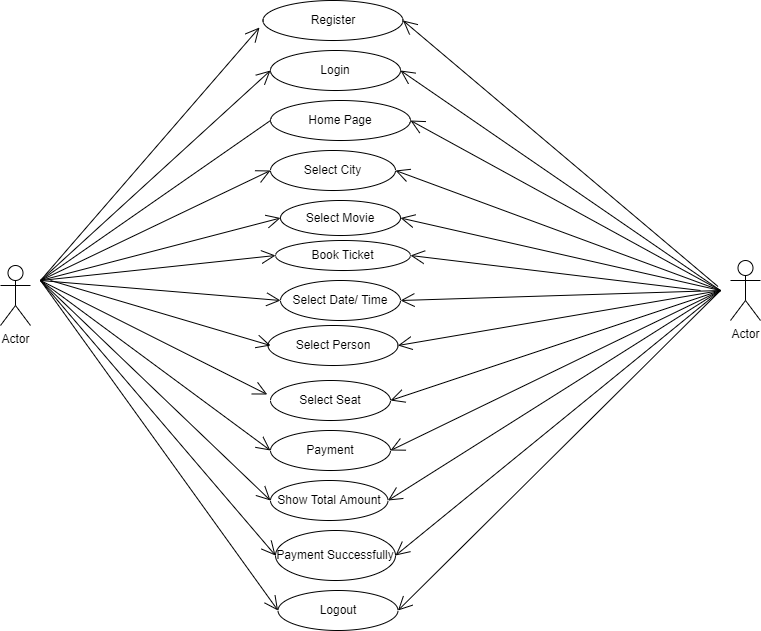

The diagram above was exported from draw.io. Its source (the exported page's mxGraphModel, read from the mxfile embedded in the PNG):
<mxGraphModel dx="868" dy="449" grid="1" gridSize="10" guides="1" tooltips="1" connect="1" arrows="1" fold="1" page="1" pageScale="1" pageWidth="850" pageHeight="1100" math="0" shadow="0">
  <root>
    <mxCell id="0" />
    <mxCell id="1" parent="0" />
    <mxCell id="pBILaQf0ofOY3wBoZYZ8-1" value="Actor" style="shape=umlActor;verticalLabelPosition=bottom;verticalAlign=top;html=1;" parent="1" vertex="1">
      <mxGeometry x="60" y="285" width="30" height="60" as="geometry" />
    </mxCell>
    <mxCell id="pBILaQf0ofOY3wBoZYZ8-4" value="Actor" style="shape=umlActor;verticalLabelPosition=bottom;verticalAlign=top;html=1;" parent="1" vertex="1">
      <mxGeometry x="790" y="280" width="30" height="60" as="geometry" />
    </mxCell>
    <mxCell id="YXGPg6gJ9nHCQK2MJEa9-2" value="Register" style="ellipse;whiteSpace=wrap;html=1;" parent="1" vertex="1">
      <mxGeometry x="322.5" y="20" width="140" height="40" as="geometry" />
    </mxCell>
    <mxCell id="YXGPg6gJ9nHCQK2MJEa9-3" value="Home Page" style="ellipse;whiteSpace=wrap;html=1;" parent="1" vertex="1">
      <mxGeometry x="330" y="120" width="140" height="40" as="geometry" />
    </mxCell>
    <mxCell id="YXGPg6gJ9nHCQK2MJEa9-4" value="Login" style="ellipse;whiteSpace=wrap;html=1;" parent="1" vertex="1">
      <mxGeometry x="330" y="70" width="130" height="40" as="geometry" />
    </mxCell>
    <mxCell id="YXGPg6gJ9nHCQK2MJEa9-5" value="Select Movie" style="ellipse;whiteSpace=wrap;html=1;" parent="1" vertex="1">
      <mxGeometry x="340" y="220" width="120" height="35" as="geometry" />
    </mxCell>
    <mxCell id="YXGPg6gJ9nHCQK2MJEa9-6" value="Select City" style="ellipse;whiteSpace=wrap;html=1;" parent="1" vertex="1">
      <mxGeometry x="330" y="170" width="125" height="40" as="geometry" />
    </mxCell>
    <mxCell id="YXGPg6gJ9nHCQK2MJEa9-7" value="Book Ticket" style="ellipse;whiteSpace=wrap;html=1;" parent="1" vertex="1">
      <mxGeometry x="335" y="260" width="135" height="30" as="geometry" />
    </mxCell>
    <mxCell id="YXGPg6gJ9nHCQK2MJEa9-9" value="Select Date/ Time" style="ellipse;whiteSpace=wrap;html=1;" parent="1" vertex="1">
      <mxGeometry x="340" y="300" width="120" height="40" as="geometry" />
    </mxCell>
    <mxCell id="YXGPg6gJ9nHCQK2MJEa9-10" value="Select Person" style="ellipse;whiteSpace=wrap;html=1;" parent="1" vertex="1">
      <mxGeometry x="327.5" y="345" width="130" height="40" as="geometry" />
    </mxCell>
    <mxCell id="YXGPg6gJ9nHCQK2MJEa9-11" value="Select Seat" style="ellipse;whiteSpace=wrap;html=1;" parent="1" vertex="1">
      <mxGeometry x="330" y="400" width="120" height="40" as="geometry" />
    </mxCell>
    <mxCell id="YXGPg6gJ9nHCQK2MJEa9-12" value="Payment" style="ellipse;whiteSpace=wrap;html=1;" parent="1" vertex="1">
      <mxGeometry x="330" y="450" width="120" height="40" as="geometry" />
    </mxCell>
    <mxCell id="YXGPg6gJ9nHCQK2MJEa9-15" value="Show Total Amount" style="ellipse;whiteSpace=wrap;html=1;" parent="1" vertex="1">
      <mxGeometry x="330" y="500" width="117.5" height="40" as="geometry" />
    </mxCell>
    <mxCell id="YXGPg6gJ9nHCQK2MJEa9-16" value="Payment Successfully" style="ellipse;whiteSpace=wrap;html=1;" parent="1" vertex="1">
      <mxGeometry x="335" y="550" width="120" height="50" as="geometry" />
    </mxCell>
    <mxCell id="YXGPg6gJ9nHCQK2MJEa9-17" value="Logout" style="ellipse;whiteSpace=wrap;html=1;" parent="1" vertex="1">
      <mxGeometry x="337.5" y="610" width="120" height="40" as="geometry" />
    </mxCell>
    <mxCell id="YXGPg6gJ9nHCQK2MJEa9-21" value="" style="endArrow=open;endFill=1;endSize=12;html=1;rounded=0;entryX=0;entryY=0.5;entryDx=0;entryDy=0;" parent="1" target="YXGPg6gJ9nHCQK2MJEa9-4" edge="1">
      <mxGeometry width="160" relative="1" as="geometry">
        <mxPoint x="100" y="300" as="sourcePoint" />
        <mxPoint x="260" y="330" as="targetPoint" />
      </mxGeometry>
    </mxCell>
    <mxCell id="YXGPg6gJ9nHCQK2MJEa9-23" value="" style="endArrow=open;endFill=1;endSize=12;html=1;rounded=0;entryX=0;entryY=0.5;entryDx=0;entryDy=0;" parent="1" target="YXGPg6gJ9nHCQK2MJEa9-9" edge="1">
      <mxGeometry width="160" relative="1" as="geometry">
        <mxPoint x="100" y="300" as="sourcePoint" />
        <mxPoint x="280" y="310" as="targetPoint" />
      </mxGeometry>
    </mxCell>
    <mxCell id="YXGPg6gJ9nHCQK2MJEa9-24" value="" style="endArrow=open;endFill=1;endSize=12;html=1;rounded=0;entryX=0;entryY=0.5;entryDx=0;entryDy=0;" parent="1" target="YXGPg6gJ9nHCQK2MJEa9-6" edge="1">
      <mxGeometry width="160" relative="1" as="geometry">
        <mxPoint x="100" y="300" as="sourcePoint" />
        <mxPoint x="320" y="110" as="targetPoint" />
      </mxGeometry>
    </mxCell>
    <mxCell id="YXGPg6gJ9nHCQK2MJEa9-25" value="" style="endArrow=open;endFill=1;endSize=12;html=1;rounded=0;entryX=0;entryY=0.5;entryDx=0;entryDy=0;" parent="1" target="YXGPg6gJ9nHCQK2MJEa9-5" edge="1">
      <mxGeometry width="160" relative="1" as="geometry">
        <mxPoint x="100" y="300" as="sourcePoint" />
        <mxPoint x="330" y="120" as="targetPoint" />
      </mxGeometry>
    </mxCell>
    <mxCell id="YXGPg6gJ9nHCQK2MJEa9-26" value="" style="endArrow=open;endFill=1;endSize=12;html=1;rounded=0;entryX=0;entryY=0.5;entryDx=0;entryDy=0;" parent="1" target="YXGPg6gJ9nHCQK2MJEa9-7" edge="1">
      <mxGeometry width="160" relative="1" as="geometry">
        <mxPoint x="100" y="300" as="sourcePoint" />
        <mxPoint x="340" y="130" as="targetPoint" />
      </mxGeometry>
    </mxCell>
    <mxCell id="YXGPg6gJ9nHCQK2MJEa9-27" value="" style="endArrow=open;endFill=1;endSize=12;html=1;rounded=0;entryX=1;entryY=0.5;entryDx=0;entryDy=0;" parent="1" target="YXGPg6gJ9nHCQK2MJEa9-3" edge="1">
      <mxGeometry width="160" relative="1" as="geometry">
        <mxPoint x="780" y="310" as="sourcePoint" />
        <mxPoint x="350" y="140" as="targetPoint" />
      </mxGeometry>
    </mxCell>
    <mxCell id="YXGPg6gJ9nHCQK2MJEa9-28" value="" style="endArrow=open;endFill=1;endSize=12;html=1;rounded=0;entryX=1;entryY=0.5;entryDx=0;entryDy=0;" parent="1" target="YXGPg6gJ9nHCQK2MJEa9-6" edge="1">
      <mxGeometry width="160" relative="1" as="geometry">
        <mxPoint x="780" y="310" as="sourcePoint" />
        <mxPoint x="360" y="150" as="targetPoint" />
      </mxGeometry>
    </mxCell>
    <mxCell id="YXGPg6gJ9nHCQK2MJEa9-29" value="" style="endArrow=open;endFill=1;endSize=12;html=1;rounded=0;" parent="1" edge="1">
      <mxGeometry width="160" relative="1" as="geometry">
        <mxPoint x="110" y="300" as="sourcePoint" />
        <mxPoint x="330" y="365" as="targetPoint" />
      </mxGeometry>
    </mxCell>
    <mxCell id="YXGPg6gJ9nHCQK2MJEa9-30" value="" style="endArrow=open;endFill=1;endSize=12;html=1;rounded=0;entryX=-0.027;entryY=0.35;entryDx=0;entryDy=0;entryPerimeter=0;" parent="1" target="YXGPg6gJ9nHCQK2MJEa9-11" edge="1">
      <mxGeometry width="160" relative="1" as="geometry">
        <mxPoint x="100" y="300" as="sourcePoint" />
        <mxPoint x="299.9234356062948" y="358.9831558333849" as="targetPoint" />
      </mxGeometry>
    </mxCell>
    <mxCell id="YXGPg6gJ9nHCQK2MJEa9-31" value="" style="endArrow=open;endFill=1;endSize=12;html=1;rounded=0;entryX=0;entryY=0.5;entryDx=0;entryDy=0;" parent="1" target="YXGPg6gJ9nHCQK2MJEa9-12" edge="1">
      <mxGeometry width="160" relative="1" as="geometry">
        <mxPoint x="100" y="300" as="sourcePoint" />
        <mxPoint x="287.03" y="414" as="targetPoint" />
      </mxGeometry>
    </mxCell>
    <mxCell id="YXGPg6gJ9nHCQK2MJEa9-32" value="" style="endArrow=open;endFill=1;endSize=12;html=1;rounded=0;entryX=0;entryY=0.5;entryDx=0;entryDy=0;" parent="1" target="YXGPg6gJ9nHCQK2MJEa9-15" edge="1">
      <mxGeometry width="160" relative="1" as="geometry">
        <mxPoint x="100" y="300" as="sourcePoint" />
        <mxPoint x="290" y="470" as="targetPoint" />
      </mxGeometry>
    </mxCell>
    <mxCell id="YXGPg6gJ9nHCQK2MJEa9-33" value="" style="endArrow=open;endFill=1;endSize=12;html=1;rounded=0;entryX=0;entryY=0.5;entryDx=0;entryDy=0;" parent="1" target="YXGPg6gJ9nHCQK2MJEa9-16" edge="1">
      <mxGeometry width="160" relative="1" as="geometry">
        <mxPoint x="100" y="300" as="sourcePoint" />
        <mxPoint x="290" y="520" as="targetPoint" />
      </mxGeometry>
    </mxCell>
    <mxCell id="YXGPg6gJ9nHCQK2MJEa9-34" value="" style="endArrow=open;endFill=1;endSize=12;html=1;rounded=0;entryX=0;entryY=0.5;entryDx=0;entryDy=0;" parent="1" target="YXGPg6gJ9nHCQK2MJEa9-17" edge="1">
      <mxGeometry width="160" relative="1" as="geometry">
        <mxPoint x="100" y="300" as="sourcePoint" />
        <mxPoint x="280" y="575" as="targetPoint" />
      </mxGeometry>
    </mxCell>
    <mxCell id="YXGPg6gJ9nHCQK2MJEa9-35" value="" style="endArrow=open;endFill=1;endSize=12;html=1;rounded=0;entryX=1;entryY=0.5;entryDx=0;entryDy=0;" parent="1" target="YXGPg6gJ9nHCQK2MJEa9-15" edge="1">
      <mxGeometry width="160" relative="1" as="geometry">
        <mxPoint x="780" y="310" as="sourcePoint" />
        <mxPoint x="450" y="530" as="targetPoint" />
      </mxGeometry>
    </mxCell>
    <mxCell id="YXGPg6gJ9nHCQK2MJEa9-36" value="" style="endArrow=open;endFill=1;endSize=12;html=1;rounded=0;entryX=1;entryY=0.5;entryDx=0;entryDy=0;" parent="1" target="YXGPg6gJ9nHCQK2MJEa9-16" edge="1">
      <mxGeometry width="160" relative="1" as="geometry">
        <mxPoint x="780" y="310" as="sourcePoint" />
        <mxPoint x="400" y="520" as="targetPoint" />
      </mxGeometry>
    </mxCell>
    <mxCell id="YXGPg6gJ9nHCQK2MJEa9-37" value="" style="endArrow=open;endFill=1;endSize=12;html=1;rounded=0;entryX=1;entryY=0.5;entryDx=0;entryDy=0;" parent="1" target="YXGPg6gJ9nHCQK2MJEa9-17" edge="1">
      <mxGeometry width="160" relative="1" as="geometry">
        <mxPoint x="780" y="310" as="sourcePoint" />
        <mxPoint x="400" y="575" as="targetPoint" />
      </mxGeometry>
    </mxCell>
    <mxCell id="YXGPg6gJ9nHCQK2MJEa9-38" value="" style="endArrow=open;endFill=1;endSize=12;html=1;rounded=0;entryX=1;entryY=0.5;entryDx=0;entryDy=0;" parent="1" target="YXGPg6gJ9nHCQK2MJEa9-12" edge="1">
      <mxGeometry width="160" relative="1" as="geometry">
        <mxPoint x="780" y="310" as="sourcePoint" />
        <mxPoint x="400" y="520" as="targetPoint" />
      </mxGeometry>
    </mxCell>
    <mxCell id="YXGPg6gJ9nHCQK2MJEa9-39" value="" style="endArrow=open;endFill=1;endSize=12;html=1;rounded=0;entryX=1;entryY=0.5;entryDx=0;entryDy=0;" parent="1" target="YXGPg6gJ9nHCQK2MJEa9-11" edge="1">
      <mxGeometry width="160" relative="1" as="geometry">
        <mxPoint x="780" y="310" as="sourcePoint" />
        <mxPoint x="400" y="470" as="targetPoint" />
      </mxGeometry>
    </mxCell>
    <mxCell id="YXGPg6gJ9nHCQK2MJEa9-40" value="" style="endArrow=open;endFill=1;endSize=12;html=1;rounded=0;entryX=1;entryY=0.5;entryDx=0;entryDy=0;" parent="1" target="YXGPg6gJ9nHCQK2MJEa9-10" edge="1">
      <mxGeometry width="160" relative="1" as="geometry">
        <mxPoint x="780" y="310" as="sourcePoint" />
        <mxPoint x="400" y="420" as="targetPoint" />
      </mxGeometry>
    </mxCell>
    <mxCell id="YXGPg6gJ9nHCQK2MJEa9-41" value="" style="endArrow=open;endFill=1;endSize=12;html=1;rounded=0;entryX=1;entryY=0.5;entryDx=0;entryDy=0;" parent="1" target="YXGPg6gJ9nHCQK2MJEa9-5" edge="1">
      <mxGeometry width="160" relative="1" as="geometry">
        <mxPoint x="780" y="310" as="sourcePoint" />
        <mxPoint x="405" y="190" as="targetPoint" />
      </mxGeometry>
    </mxCell>
    <mxCell id="YXGPg6gJ9nHCQK2MJEa9-42" value="" style="endArrow=open;endFill=1;endSize=12;html=1;rounded=0;entryX=1;entryY=0.5;entryDx=0;entryDy=0;" parent="1" target="YXGPg6gJ9nHCQK2MJEa9-7" edge="1">
      <mxGeometry width="160" relative="1" as="geometry">
        <mxPoint x="760" y="310" as="sourcePoint" />
        <mxPoint x="410" y="235" as="targetPoint" />
      </mxGeometry>
    </mxCell>
    <mxCell id="YXGPg6gJ9nHCQK2MJEa9-43" value="" style="endArrow=open;endFill=1;endSize=12;html=1;rounded=0;entryX=1;entryY=0.5;entryDx=0;entryDy=0;" parent="1" target="YXGPg6gJ9nHCQK2MJEa9-4" edge="1">
      <mxGeometry width="160" relative="1" as="geometry">
        <mxPoint x="780" y="310" as="sourcePoint" />
        <mxPoint x="415" y="120" as="targetPoint" />
      </mxGeometry>
    </mxCell>
    <mxCell id="YXGPg6gJ9nHCQK2MJEa9-44" value="" style="endArrow=open;endFill=1;endSize=12;html=1;rounded=0;exitX=0.25;exitY=0.1;exitDx=0;exitDy=0;exitPerimeter=0;entryX=1;entryY=0.5;entryDx=0;entryDy=0;" parent="1" target="YXGPg6gJ9nHCQK2MJEa9-2" edge="1">
      <mxGeometry width="160" relative="1" as="geometry">
        <mxPoint x="777.5" y="306" as="sourcePoint" />
        <mxPoint x="410" y="90" as="targetPoint" />
      </mxGeometry>
    </mxCell>
    <mxCell id="YXGPg6gJ9nHCQK2MJEa9-45" value="" style="endArrow=open;endFill=1;endSize=12;html=1;rounded=0;entryX=1;entryY=0.5;entryDx=0;entryDy=0;" parent="1" target="YXGPg6gJ9nHCQK2MJEa9-9" edge="1">
      <mxGeometry width="160" relative="1" as="geometry">
        <mxPoint x="780" y="310" as="sourcePoint" />
        <mxPoint x="405" y="280" as="targetPoint" />
      </mxGeometry>
    </mxCell>
    <mxCell id="YXGPg6gJ9nHCQK2MJEa9-47" value="" style="endArrow=open;endFill=1;endSize=12;html=1;rounded=0;entryX=-0.025;entryY=0.675;entryDx=0;entryDy=0;entryPerimeter=0;" parent="1" target="YXGPg6gJ9nHCQK2MJEa9-2" edge="1">
      <mxGeometry width="160" relative="1" as="geometry">
        <mxPoint x="100" y="300" as="sourcePoint" />
        <mxPoint x="360" y="100" as="targetPoint" />
      </mxGeometry>
    </mxCell>
    <mxCell id="YXGPg6gJ9nHCQK2MJEa9-49" value="" style="endArrow=none;endFill=1;endSize=12;html=1;rounded=0;entryX=0;entryY=0.5;entryDx=0;entryDy=0;" parent="1" target="YXGPg6gJ9nHCQK2MJEa9-3" edge="1">
      <mxGeometry width="160" relative="1" as="geometry">
        <mxPoint x="100" y="300" as="sourcePoint" />
        <mxPoint x="340" y="150" as="targetPoint" />
      </mxGeometry>
    </mxCell>
  </root>
</mxGraphModel>